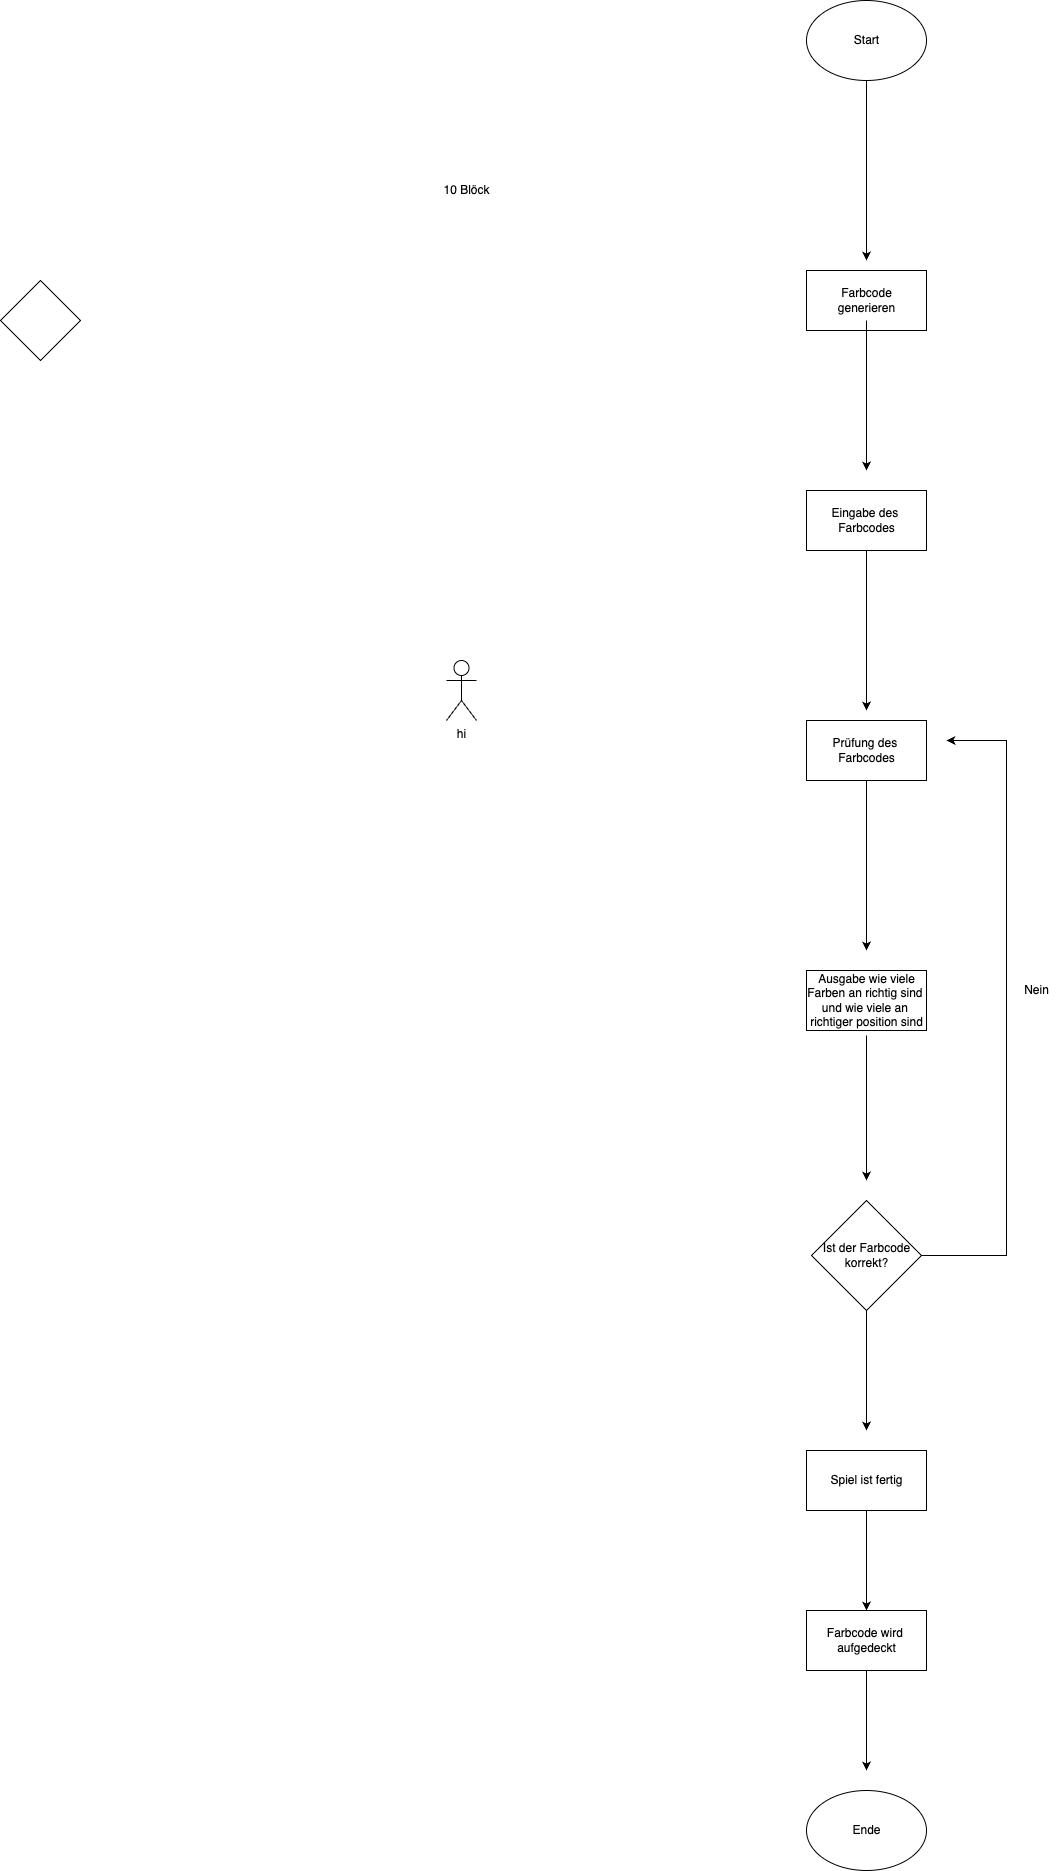

The diagram above was exported from draw.io. Its source (the exported page's mxGraphModel, read from the mxfile embedded in the PNG):
<mxGraphModel dx="1234" dy="747" grid="1" gridSize="10" guides="1" tooltips="1" connect="1" arrows="1" fold="1" page="1" pageScale="1" pageWidth="2339" pageHeight="3300" math="0" shadow="0">
  <root>
    <mxCell id="0" />
    <mxCell id="1" parent="0" />
    <mxCell id="MO2k_8-dcTNqwZw4z2ac-1" value="" style="rhombus;whiteSpace=wrap;html=1;" parent="1" vertex="1">
      <mxGeometry x="374" y="360" width="80" height="80" as="geometry" />
    </mxCell>
    <mxCell id="MO2k_8-dcTNqwZw4z2ac-3" value="" style="rounded=0;whiteSpace=wrap;html=1;" parent="1" vertex="1">
      <mxGeometry x="1180" y="350" width="120" height="60" as="geometry" />
    </mxCell>
    <mxCell id="MO2k_8-dcTNqwZw4z2ac-38" style="edgeStyle=orthogonalEdgeStyle;rounded=0;orthogonalLoop=1;jettySize=auto;html=1;" parent="1" source="MO2k_8-dcTNqwZw4z2ac-4" edge="1">
      <mxGeometry relative="1" as="geometry">
        <mxPoint x="1240" y="340" as="targetPoint" />
      </mxGeometry>
    </mxCell>
    <mxCell id="MO2k_8-dcTNqwZw4z2ac-4" value="" style="ellipse;whiteSpace=wrap;html=1;" parent="1" vertex="1">
      <mxGeometry x="1180" y="80" width="120" height="80" as="geometry" />
    </mxCell>
    <mxCell id="MO2k_8-dcTNqwZw4z2ac-5" style="edgeStyle=orthogonalEdgeStyle;rounded=0;orthogonalLoop=1;jettySize=auto;html=1;exitX=0.5;exitY=1;exitDx=0;exitDy=0;" parent="1" source="MO2k_8-dcTNqwZw4z2ac-4" target="MO2k_8-dcTNqwZw4z2ac-4" edge="1">
      <mxGeometry relative="1" as="geometry" />
    </mxCell>
    <mxCell id="MO2k_8-dcTNqwZw4z2ac-11" value="Start" style="text;html=1;align=center;verticalAlign=middle;resizable=0;points=[];autosize=1;strokeColor=none;fillColor=none;" parent="1" vertex="1">
      <mxGeometry x="1215" y="105" width="50" height="30" as="geometry" />
    </mxCell>
    <mxCell id="MO2k_8-dcTNqwZw4z2ac-12" value="10 Blöck" style="text;html=1;align=center;verticalAlign=middle;resizable=0;points=[];autosize=1;strokeColor=none;fillColor=none;" parent="1" vertex="1">
      <mxGeometry x="805" y="255" width="70" height="30" as="geometry" />
    </mxCell>
    <mxCell id="MO2k_8-dcTNqwZw4z2ac-39" style="edgeStyle=orthogonalEdgeStyle;rounded=0;orthogonalLoop=1;jettySize=auto;html=1;" parent="1" source="MO2k_8-dcTNqwZw4z2ac-13" edge="1">
      <mxGeometry relative="1" as="geometry">
        <mxPoint x="1240" y="550" as="targetPoint" />
      </mxGeometry>
    </mxCell>
    <mxCell id="MO2k_8-dcTNqwZw4z2ac-13" value="Farbcode&lt;br&gt;generieren" style="text;html=1;align=center;verticalAlign=middle;resizable=0;points=[];autosize=1;strokeColor=none;fillColor=none;" parent="1" vertex="1">
      <mxGeometry x="1200" y="360" width="80" height="40" as="geometry" />
    </mxCell>
    <mxCell id="MO2k_8-dcTNqwZw4z2ac-40" style="edgeStyle=orthogonalEdgeStyle;rounded=0;orthogonalLoop=1;jettySize=auto;html=1;" parent="1" source="MO2k_8-dcTNqwZw4z2ac-16" edge="1">
      <mxGeometry relative="1" as="geometry">
        <mxPoint x="1240" y="790" as="targetPoint" />
      </mxGeometry>
    </mxCell>
    <mxCell id="MO2k_8-dcTNqwZw4z2ac-16" value="" style="rounded=0;whiteSpace=wrap;html=1;" parent="1" vertex="1">
      <mxGeometry x="1180" y="570" width="120" height="60" as="geometry" />
    </mxCell>
    <mxCell id="MO2k_8-dcTNqwZw4z2ac-17" value="Eingabe des&amp;nbsp;&lt;br&gt;Farbcodes" style="text;html=1;align=center;verticalAlign=middle;resizable=0;points=[];autosize=1;strokeColor=none;fillColor=none;" parent="1" vertex="1">
      <mxGeometry x="1195" y="580" width="90" height="40" as="geometry" />
    </mxCell>
    <mxCell id="MO2k_8-dcTNqwZw4z2ac-41" style="edgeStyle=orthogonalEdgeStyle;rounded=0;orthogonalLoop=1;jettySize=auto;html=1;" parent="1" source="MO2k_8-dcTNqwZw4z2ac-19" edge="1">
      <mxGeometry relative="1" as="geometry">
        <mxPoint x="1240" y="1030" as="targetPoint" />
      </mxGeometry>
    </mxCell>
    <mxCell id="MO2k_8-dcTNqwZw4z2ac-19" value="" style="rounded=0;whiteSpace=wrap;html=1;" parent="1" vertex="1">
      <mxGeometry x="1180" y="800" width="120" height="60" as="geometry" />
    </mxCell>
    <mxCell id="MO2k_8-dcTNqwZw4z2ac-20" value="Prüfung des&amp;nbsp;&lt;br&gt;Farbcodes" style="text;html=1;align=center;verticalAlign=middle;resizable=0;points=[];autosize=1;strokeColor=none;fillColor=none;" parent="1" vertex="1">
      <mxGeometry x="1195" y="810" width="90" height="40" as="geometry" />
    </mxCell>
    <mxCell id="MO2k_8-dcTNqwZw4z2ac-25" value="hi" style="shape=umlActor;verticalLabelPosition=bottom;verticalAlign=top;html=1;outlineConnect=0;" parent="1" vertex="1">
      <mxGeometry x="820" y="740" width="30" height="60" as="geometry" />
    </mxCell>
    <mxCell id="MO2k_8-dcTNqwZw4z2ac-32" value="" style="rounded=0;whiteSpace=wrap;html=1;" parent="1" vertex="1">
      <mxGeometry x="1180" y="1050" width="120" height="60" as="geometry" />
    </mxCell>
    <mxCell id="MO2k_8-dcTNqwZw4z2ac-42" style="edgeStyle=orthogonalEdgeStyle;rounded=0;orthogonalLoop=1;jettySize=auto;html=1;" parent="1" source="MO2k_8-dcTNqwZw4z2ac-33" edge="1">
      <mxGeometry relative="1" as="geometry">
        <mxPoint x="1240" y="1260" as="targetPoint" />
      </mxGeometry>
    </mxCell>
    <mxCell id="MO2k_8-dcTNqwZw4z2ac-33" value="Ausgabe wie viele&lt;br&gt;Farben an richtig sind&amp;nbsp;&lt;br&gt;und wie viele an&amp;nbsp;&lt;br&gt;richtiger position sind" style="text;html=1;align=center;verticalAlign=middle;resizable=0;points=[];autosize=1;strokeColor=none;fillColor=none;" parent="1" vertex="1">
      <mxGeometry x="1170" y="1045" width="140" height="70" as="geometry" />
    </mxCell>
    <mxCell id="MO2k_8-dcTNqwZw4z2ac-46" style="edgeStyle=orthogonalEdgeStyle;rounded=0;orthogonalLoop=1;jettySize=auto;html=1;" parent="1" source="MO2k_8-dcTNqwZw4z2ac-34" edge="1">
      <mxGeometry relative="1" as="geometry">
        <mxPoint x="1240" y="1510" as="targetPoint" />
      </mxGeometry>
    </mxCell>
    <mxCell id="MO2k_8-dcTNqwZw4z2ac-34" value="" style="rhombus;whiteSpace=wrap;html=1;" parent="1" vertex="1">
      <mxGeometry x="1185" y="1280" width="110" height="110" as="geometry" />
    </mxCell>
    <mxCell id="MO2k_8-dcTNqwZw4z2ac-43" style="edgeStyle=orthogonalEdgeStyle;rounded=0;orthogonalLoop=1;jettySize=auto;html=1;" parent="1" source="MO2k_8-dcTNqwZw4z2ac-35" edge="1">
      <mxGeometry relative="1" as="geometry">
        <mxPoint x="1320" y="820" as="targetPoint" />
        <Array as="points">
          <mxPoint x="1380" y="1335" />
          <mxPoint x="1380" y="820" />
        </Array>
      </mxGeometry>
    </mxCell>
    <mxCell id="MO2k_8-dcTNqwZw4z2ac-35" value="Ist der Farbcode&lt;br&gt;korrekt?" style="text;html=1;align=center;verticalAlign=middle;resizable=0;points=[];autosize=1;strokeColor=none;fillColor=none;" parent="1" vertex="1">
      <mxGeometry x="1185" y="1315" width="110" height="40" as="geometry" />
    </mxCell>
    <mxCell id="MO2k_8-dcTNqwZw4z2ac-45" value="Nein" style="text;html=1;align=center;verticalAlign=middle;resizable=0;points=[];autosize=1;strokeColor=none;fillColor=none;" parent="1" vertex="1">
      <mxGeometry x="1385" y="1055" width="50" height="30" as="geometry" />
    </mxCell>
    <mxCell id="MO2k_8-dcTNqwZw4z2ac-51" style="edgeStyle=orthogonalEdgeStyle;rounded=0;orthogonalLoop=1;jettySize=auto;html=1;" parent="1" source="MO2k_8-dcTNqwZw4z2ac-48" target="MO2k_8-dcTNqwZw4z2ac-52" edge="1">
      <mxGeometry relative="1" as="geometry">
        <mxPoint x="1240" y="1650" as="targetPoint" />
      </mxGeometry>
    </mxCell>
    <mxCell id="MO2k_8-dcTNqwZw4z2ac-48" value="" style="rounded=0;whiteSpace=wrap;html=1;" parent="1" vertex="1">
      <mxGeometry x="1180" y="1530" width="120" height="60" as="geometry" />
    </mxCell>
    <mxCell id="MO2k_8-dcTNqwZw4z2ac-50" value="Spiel ist fertig" style="text;html=1;align=center;verticalAlign=middle;resizable=0;points=[];autosize=1;strokeColor=none;fillColor=none;" parent="1" vertex="1">
      <mxGeometry x="1190" y="1545" width="100" height="30" as="geometry" />
    </mxCell>
    <mxCell id="MO2k_8-dcTNqwZw4z2ac-54" style="edgeStyle=orthogonalEdgeStyle;rounded=0;orthogonalLoop=1;jettySize=auto;html=1;" parent="1" source="MO2k_8-dcTNqwZw4z2ac-52" edge="1">
      <mxGeometry relative="1" as="geometry">
        <mxPoint x="1240" y="1850" as="targetPoint" />
      </mxGeometry>
    </mxCell>
    <mxCell id="MO2k_8-dcTNqwZw4z2ac-52" value="" style="rounded=0;whiteSpace=wrap;html=1;" parent="1" vertex="1">
      <mxGeometry x="1180" y="1690" width="120" height="60" as="geometry" />
    </mxCell>
    <mxCell id="MO2k_8-dcTNqwZw4z2ac-53" value="Farbcode wird&amp;nbsp;&lt;br&gt;aufgedeckt" style="text;html=1;align=center;verticalAlign=middle;resizable=0;points=[];autosize=1;strokeColor=none;fillColor=none;" parent="1" vertex="1">
      <mxGeometry x="1190" y="1700" width="100" height="40" as="geometry" />
    </mxCell>
    <mxCell id="MO2k_8-dcTNqwZw4z2ac-56" value="" style="ellipse;whiteSpace=wrap;html=1;" parent="1" vertex="1">
      <mxGeometry x="1180" y="1870" width="120" height="80" as="geometry" />
    </mxCell>
    <mxCell id="MO2k_8-dcTNqwZw4z2ac-57" value="Ende" style="text;html=1;align=center;verticalAlign=middle;resizable=0;points=[];autosize=1;strokeColor=none;fillColor=none;" parent="1" vertex="1">
      <mxGeometry x="1215" y="1895" width="50" height="30" as="geometry" />
    </mxCell>
  </root>
</mxGraphModel>